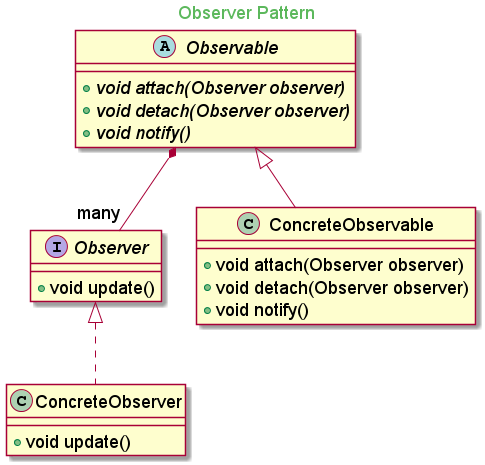

The diagram above was rendered by PlantUML. Its source (embedded in the PNG):
@startuml

skinparam backgroundcolor transparent
skinparam classFontSize 18
skinparam noteFontSize 18
skinparam arrowFontSize 18
skinparam classAttributeFontSize 18

skinparam titleFontColor #5cb85c

Title Observer Pattern

abstract class Observable{
    + {abstract} void attach(Observer observer)
    + {abstract} void detach(Observer observer)
    + {abstract} void notify()
}

interface Observer{
    + void update()
}

class ConcreteObservable extends Observable{
    + void attach(Observer observer)
    + void detach(Observer observer)
    + void notify()
}

class ConcreteObserver implements Observer{
    + void update()
}

Observable *-- "many" Observer

@enduml